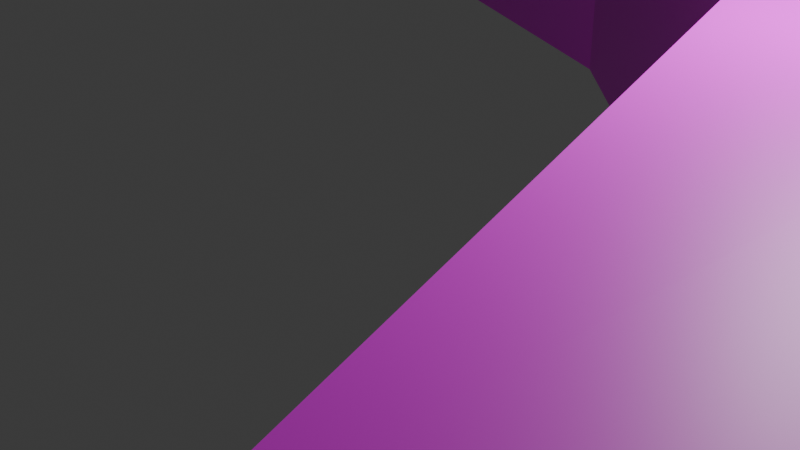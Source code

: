 # Source: road.blend  (saved by Blender 4.1.24; exported with 4.5.12 LTS)
import bpy
from mathutils import Matrix  # noqa: F401  (used for matrix-valued properties, if any)

bpy.ops.wm.read_factory_settings(use_empty=True)
scene = bpy.context.scene
scene.name = 'Scene'

# ---- collections
col_collection = bpy.data.collections.new('Collection'); scene.collection.children.link(col_collection)

# ---- images (referenced by path relative to the original .blend; pixels are not part of the script)
import os
ASSET_DIR = os.environ.get("B2B_ASSET_DIR", "")  # directory of the original .blend (textures are referenced by path, not embedded)
HERE = os.path.dirname(os.path.abspath(__file__))  # packed textures are extracted next to this script under _unpacked/

def load_image(name, relpath, width, height, colorspace="sRGB"):
    """Load a texture the original file referenced (path relative to the .blend, or extracted next to this script)."""
    p = next((c for c in (os.path.join(HERE, relpath), os.path.join(ASSET_DIR, relpath)) if relpath and os.path.exists(c)), "")
    if p:
        img = bpy.data.images.load(p, check_existing=True)
        img.name = name
    else:  # same state as the original file: an image datablock whose file is absent (Cycles renders it pink)
        img = bpy.data.images.new(name, width, height)
        img.source = "FILE"
        img.filepath = "//" + (relpath or name)
    img.colorspace_settings.name = colorspace
    return img
img_concrete_texure_jpg = load_image('Concrete texure.jpg', 'Concrete texure.jpg', 1024, 1024, 'sRGB')

# ---- materials (node trees are filled in below, after node groups)
mat_material_001 = bpy.data.materials.new('Material.001')
mat_material_001.use_transparent_shadow = False

# ---- material node trees
mat_material_001.use_nodes = True; mat_material_001.node_tree.nodes.clear()
_N = mat_material_001.node_tree.nodes; _L = mat_material_001.node_tree.links
n0 = _N.new('ShaderNodeBsdfPrincipled'); n0.name = 'Principled BSDF'; n0.location = (253, 493)
n1 = _N.new('ShaderNodeOutputMaterial'); n1.name = 'Material Output'; n1.location = (543, 493)
n2 = _N.new('ShaderNodeTexImage'); n2.name = 'Image Texture'; n2.location = (-20, 462)
n2.image = img_concrete_texure_jpg
_L.new(n0.outputs[0], n1.inputs[0])
_L.new(n2.outputs[0], n0.inputs[0])
n1.is_active_output = True

# ---- world
world_world = bpy.data.worlds.new('World'); scene.world = world_world
world_world.use_nodes = True; world_world.node_tree.nodes.clear()
_N = world_world.node_tree.nodes; _L = world_world.node_tree.links
n0 = _N.new('ShaderNodeOutputWorld'); n0.name = 'World Output'; n0.location = (300, 300)
n1 = _N.new('ShaderNodeBackground'); n1.name = 'Background'; n1.location = (10, 300)
n1.inputs[0].default_value = (0.05088, 0.05088, 0.05088, 1.0)
_L.new(n1.outputs[0], n0.inputs[0])
n0.is_active_output = True
world_world.color = (0.05088, 0.05088, 0.05088)
world_world.use_sun_shadow = False
world_world.sun_shadow_jitter_overblur = 0.0

# ---- cameras
cam_camera = bpy.data.cameras.new('Camera')
cam_camera.clip_end = 100.0
cam_camera.ortho_scale = 7.314

# ---- lights
light_light = bpy.data.lights.new('Light', 'POINT')
light_light.transmission_factor = 0.0
light_light.energy = 1000.0
light_light.shadow_soft_size = 0.1
light_light.shadow_maximum_resolution = 0.006
light_light.use_absolute_resolution = True

# ---- meshes
me_cube_001 = bpy.data.meshes.new('Cube.001')
me_cube_001.from_pydata([(-1.082, -0.8444, -0.9113), (-1.082, -0.8444, 0.9113), (-1.093, 0.9823, -0.9113), (-1.093, 0.9823, 0.9113), (1.14, -1.009, -0.6819), (1.14, -1.009, 0.6821), (0.8942, 0.9489, -0.9324), (0.8942, 0.9489, 0.9325), (4.097, -2.122, -0.6809), (4.097, -2.122, 0.6835), (4.32, -0.3406, -0.9313), (4.32, -0.3406, 0.9341), (7.707, -4.042, -0.8921), (7.707, -4.042, 0.9733), (7.696, -2.173, -0.8921), (7.696, -2.173, 0.9733), (7.824, -4.107, -0.8907), (7.824, -4.107, 0.9746), (7.813, -2.237, -0.8907), (7.813, -2.237, 0.9746), (7.885, -4.177, -0.8852), (7.885, -4.177, 0.9691), (7.909, -2.332, -0.8852), (7.909, -2.332, 0.9691), (9.623, -6.215, -0.7333), (9.623, -6.215, 0.8173), (10.63, -5.058, -0.7333), (10.63, -5.058, 0.8173), (10.98, -8.931, -0.7278), (10.98, -8.931, 0.8118), (12.37, -8.244, -0.7278), (12.37, -8.244, 0.8118), (11.03, -9.126, -0.7285), (11.03, -9.126, 0.8125), (12.45, -8.482, -0.7285), (12.45, -8.482, 0.8125), (10.91, -12.1, -0.7507), (10.91, -12.1, 0.8347), (12.86, -12.21, -0.7507), (12.86, -12.21, 0.8347), (9.932, -16.09, -0.7515), (9.932, -16.09, 0.8355), (11.87, -16.63, -0.7515), (11.87, -16.63, 0.8355), (8.234, -19.69, -0.7513), (8.234, -19.69, 0.8353), (9.98, -20.67, -0.7513), (9.98, -20.67, 0.8353), (8.195, -19.82, -0.7333), (8.195, -19.82, 0.8173), (9.895, -20.8, -0.7333), (9.895, -20.8, 0.8173), (0.9052, -0.9203, 0.9325), (0.9052, -0.9203, -0.9324), (4.331, -2.21, 0.9341), (4.331, -2.21, -0.9313), (0.9685, -1.912, 0.5239), (0.9685, -1.912, -0.5236), (3.629, -2.914, 0.5252), (3.629, -2.914, -0.5227), (0.8204, -1.856, 0.6821), (0.8204, -1.856, -0.6819), (3.777, -2.97, 0.6835), (3.777, -2.97, -0.6809), (0.7449, -2.506, 0.5239), (0.7449, -2.506, -0.5236), (3.406, -3.508, 0.5252), (3.406, -3.508, -0.5227), (0.7449, -2.506, 0.5239), (0.7449, -2.506, -0.5236), (3.406, -3.508, 0.5252), (3.406, -3.508, -0.5227), (0.5564, -3.019, 0.3659), (0.2766, -3.738, -0.3424), (3.214, -4.029, 0.344), (2.934, -4.748, -0.3646), (3.629, -2.914, 0.6062), (0.9685, -1.912, 0.6049), (3.406, -3.508, 0.6062), (0.7448, -2.506, 0.6049), (4.097, -2.122, 0.8155), (1.14, -1.009, 0.8141), (3.777, -2.97, 0.8155), (0.8203, -1.856, 0.8141), (3.629, -2.914, 0.6879), (0.9684, -1.912, 0.6866), (3.406, -3.508, 0.6879), (0.7448, -2.506, 0.6866), (3.397, -3.532, 0.6077), (0.7361, -2.53, 0.6065), (3.205, -4.053, 0.4265), (0.5477, -3.042, 0.4485)], [], [(0, 1, 3, 2), (2, 3, 7, 6), (4, 8, 63, 61), (53, 52, 1, 0), (2, 6, 53, 0), (7, 3, 1, 52), (53, 6, 10, 55), (7, 52, 54, 11), (6, 7, 11, 10), (55, 10, 14, 12), (11, 54, 13, 15), (10, 11, 15, 14), (54, 55, 12, 13), (15, 13, 17, 19), (14, 15, 19, 18), (13, 12, 16, 17), (12, 14, 18, 16), (17, 16, 20, 21), (16, 18, 22, 20), (19, 17, 21, 23), (18, 19, 23, 22), (23, 21, 25, 27), (22, 23, 27, 26), (21, 20, 24, 25), (20, 22, 26, 24), (26, 27, 31, 30), (25, 24, 28, 29), (24, 26, 30, 28), (27, 25, 29, 31), (29, 28, 32, 33), (28, 30, 34, 32), (31, 29, 33, 35), (30, 31, 35, 34), (35, 33, 37, 39), (34, 35, 39, 38), (33, 32, 36, 37), (32, 34, 38, 36), (37, 36, 40, 41), (36, 38, 42, 40), (39, 37, 41, 43), (38, 39, 43, 42), (40, 42, 46, 44), (43, 41, 45, 47), (42, 43, 47, 46), (41, 40, 44, 45), (47, 45, 49, 51), (46, 47, 51, 50), (45, 44, 48, 49), (44, 46, 50, 48), (50, 51, 49, 48), (4, 5, 52, 53), (9, 8, 55, 54), (5, 9, 54, 52), (8, 4, 53, 55), (69, 71, 75, 73), (8, 9, 62, 63), (62, 9, 80, 82), (5, 4, 61, 60), (57, 56, 60, 61), (58, 59, 63, 62), (56, 58, 62, 60), (63, 59, 67, 65, 57, 61), (67, 66, 70, 71), (59, 58, 66, 67), (66, 58, 76, 78), (56, 57, 65, 64), (66, 64, 68, 70), (64, 65, 69, 68), (65, 67, 71, 69), (72, 73, 75, 74), (71, 70, 74, 75), (68, 69, 73, 72), (74, 70, 88, 90), (76, 77, 85, 84), (56, 64, 79, 77), (58, 56, 77, 76), (80, 81, 83, 82), (60, 62, 82, 83), (5, 60, 83, 81), (9, 5, 81, 80), (84, 85, 87, 86), (77, 79, 87, 85), (87, 89, 64, 68, 79), (78, 76, 84, 86), (88, 89, 91, 90), (72, 74, 90, 91), (68, 72, 91, 89), (89, 68, 87, 79, 64), (66, 78, 86, 88, 70), (87, 89, 88, 86)])
_uv = me_cube_001.uv_layers.new(name='UVMap')
_uv.uv.foreach_set('vector', [0.375, 0.0, 0.625, 0.0, 0.625, 0.25, 0.375, 0.25, 0.375, 0.25, 0.625, 0.25, 0.625, 0.5, 0.375, 0.5, 0.4086, 0.75, 0.4086, 0.75, 0.4086, 0.75, 0.4086, 0.75, 0.375, 0.75, 0.625, 0.75, 0.625, 1.0, 0.375, 1.0, 0.125, 0.5, 0.375, 0.5, 0.375, 0.75, 0.125, 0.75, 0.625, 0.5, 0.875, 0.5, 0.875, 0.75, 0.625, 0.75, 0.375, 0.75, 0.375, 0.5, 0.375, 0.5, 0.375, 0.75, 0.625, 0.5, 0.625, 0.75, 0.625, 0.75, 0.625, 0.5, 0.375, 0.5, 0.625, 0.5, 0.625, 0.5, 0.375, 0.5, 0.375, 0.75, 0.375, 0.5, 0.375, 0.5, 0.375, 0.75, 0.625, 0.5, 0.625, 0.75, 0.625, 0.75, 0.625, 0.5, 0.375, 0.5, 0.625, 0.5, 0.625, 0.5, 0.375, 0.5, 0.625, 0.75, 0.375, 0.75, 0.375, 0.75, 0.625, 0.75, 0.625, 0.5, 0.625, 0.75, 0.625, 0.75, 0.625, 0.5, 0.375, 0.5, 0.625, 0.5, 0.625, 0.5, 0.375, 0.5, 0.625, 0.75, 0.375, 0.75, 0.375, 0.75, 0.625, 0.75, 0.375, 0.75, 0.375, 0.5, 0.375, 0.5, 0.375, 0.75, 0.625, 0.75, 0.375, 0.75, 0.375, 0.75, 0.625, 0.75, 0.375, 0.75, 0.375, 0.5, 0.375, 0.5, 0.375, 0.75, 0.625, 0.5, 0.625, 0.75, 0.625, 0.75, 0.625, 0.5, 0.375, 0.5, 0.625, 0.5, 0.625, 0.5, 0.375, 0.5, 0.625, 0.5, 0.625, 0.75, 0.625, 0.75, 0.625, 0.5, 0.375, 0.5, 0.625, 0.5, 0.625, 0.5, 0.375, 0.5, 0.625, 0.75, 0.375, 0.75, 0.375, 0.75, 0.625, 0.75, 0.375, 0.75, 0.375, 0.5, 0.375, 0.5, 0.375, 0.75, 0.375, 0.5, 0.625, 0.5, 0.625, 0.5, 0.375, 0.5, 0.625, 0.75, 0.375, 0.75, 0.375, 0.75, 0.625, 0.75, 0.375, 0.75, 0.375, 0.5, 0.375, 0.5, 0.375, 0.75, 0.625, 0.5, 0.625, 0.75, 0.625, 0.75, 0.625, 0.5, 0.625, 0.75, 0.375, 0.75, 0.375, 0.75, 0.625, 0.75, 0.375, 0.75, 0.375, 0.5, 0.375, 0.5, 0.375, 0.75, 0.625, 0.5, 0.625, 0.75, 0.625, 0.75, 0.625, 0.5, 0.375, 0.5, 0.625, 0.5, 0.625, 0.5, 0.375, 0.5, 0.625, 0.5, 0.625, 0.75, 0.625, 0.75, 0.625, 0.5, 0.375, 0.5, 0.625, 0.5, 0.625, 0.5, 0.375, 0.5, 0.625, 0.75, 0.375, 0.75, 0.375, 0.75, 0.625, 0.75, 0.375, 0.75, 0.375, 0.5, 0.375, 0.5, 0.375, 0.75, 0.625, 0.75, 0.375, 0.75, 0.375, 0.75, 0.625, 0.75, 0.375, 0.75, 0.375, 0.5, 0.375, 0.5, 0.375, 0.75, 0.625, 0.5, 0.625, 0.75, 0.625, 0.75, 0.625, 0.5, 0.375, 0.5, 0.625, 0.5, 0.625, 0.5, 0.375, 0.5, 0.375, 0.75, 0.375, 0.5, 0.375, 0.5, 0.375, 0.75, 0.625, 0.5, 0.625, 0.75, 0.625, 0.75, 0.625, 0.5, 0.375, 0.5, 0.625, 0.5, 0.625, 0.5, 0.375, 0.5, 0.625, 0.75, 0.375, 0.75, 0.375, 0.75, 0.625, 0.75, 0.625, 0.5, 0.625, 0.75, 0.625, 0.75, 0.625, 0.5, 0.375, 0.5, 0.625, 0.5, 0.625, 0.5, 0.375, 0.5, 0.625, 0.75, 0.375, 0.75, 0.375, 0.75, 0.625, 0.75, 0.375, 0.75, 0.375, 0.5, 0.375, 0.5, 0.375, 0.75, 0.375, 0.5, 0.625, 0.5, 0.625, 0.75, 0.375, 0.75, 0.4086, 0.75, 0.5914, 0.75, 0.625, 0.75, 0.375, 0.75, 0.5914, 0.75, 0.4086, 0.75, 0.375, 0.75, 0.625, 0.75, 0.5914, 0.75, 0.5914, 0.75, 0.625, 0.75, 0.625, 0.75, 0.4086, 0.75, 0.4086, 0.75, 0.375, 0.75, 0.375, 0.75, 0.4298, 0.75, 0.4298, 0.75, 0.4298, 0.75, 0.4298, 0.75, 0.4086, 0.75, 0.5914, 0.75, 0.5914, 0.75, 0.4086, 0.75, 0.5914, 0.75, 0.5914, 0.75, 0.5914, 0.75, 0.5914, 0.75, 0.5914, 0.75, 0.4086, 0.75, 0.4086, 0.75, 0.5914, 0.75, 0.4298, 0.75, 0.5702, 0.75, 0.5914, 0.75, 0.4086, 0.75, 0.5702, 0.75, 0.4298, 0.75, 0.4086, 0.75, 0.5914, 0.75, 0.5702, 0.75, 0.5702, 0.75, 0.5914, 0.75, 0.5914, 0.75, 0.4086, 0.75, 0.4298, 0.75, 0.4298, 0.75, 0.4298, 0.75, 0.4298, 0.75, 0.4086, 0.75, 0.4298, 0.75, 0.5702, 0.75, 0.5702, 0.75, 0.4298, 0.75, 0.4298, 0.75, 0.5702, 0.75, 0.5702, 0.75, 0.4298, 0.75, 0.5702, 0.75, 0.5702, 0.75, 0.5702, 0.75, 0.5702, 0.75, 0.5702, 0.75, 0.4298, 0.75, 0.4298, 0.75, 0.5702, 0.75, 0.5702, 0.75, 0.5702, 0.75, 0.5702, 0.75, 0.5702, 0.75, 0.5702, 0.75, 0.4298, 0.75, 0.4298, 0.75, 0.5702, 0.75, 0.4298, 0.75, 0.4298, 0.75, 0.4298, 0.75, 0.4298, 0.75, 0.5702, 0.75, 0.4298, 0.75, 0.4298, 0.75, 0.5702, 0.75, 0.4298, 0.75, 0.5702, 0.75, 0.5702, 0.75, 0.4298, 0.75, 0.5702, 0.75, 0.4298, 0.75, 0.4298, 0.75, 0.5702, 0.75, 0.5702, 0.75, 0.5702, 0.75, 0.5702, 0.75, 0.5702, 0.75, 0.5702, 0.75, 0.5702, 0.75, 0.5702, 0.75, 0.5702, 0.75, 0.5702, 0.75, 0.5702, 0.75, 0.5702, 0.75, 0.5702, 0.75, 0.5702, 0.75, 0.5702, 0.75, 0.5702, 0.75, 0.5702, 0.75, 0.5914, 0.75, 0.5914, 0.75, 0.5914, 0.75, 0.5914, 0.75, 0.5914, 0.75, 0.5914, 0.75, 0.5914, 0.75, 0.5914, 0.75, 0.5914, 0.75, 0.5914, 0.75, 0.5914, 0.75, 0.5914, 0.75, 0.5914, 0.75, 0.5914, 0.75, 0.5914, 0.75, 0.5914, 0.75, 0.5702, 0.75, 0.5702, 0.75, 0.5702, 0.75, 0.5702, 0.75, 0.5702, 0.75, 0.5702, 0.75, 0.5702, 0.75, 0.5702, 0.75, 0.5702, 0.75, 0.5702, 0.75, 0.5702, 0.75, 0.5702, 0.75, 0.5702, 0.75, 0.5702, 0.75, 0.5702, 0.75, 0.5702, 0.75, 0.5702, 0.75, 0.5702, 0.75, 0.5702, 0.75, 0.5702, 0.75, 0.5702, 0.75, 0.5702, 0.75, 0.5702, 0.75, 0.5702, 0.75, 0.5702, 0.75, 0.5702, 0.75, 0.5702, 0.75, 0.5702, 0.75, 0.5702, 0.75, 0.5702, 0.75, 0.5702, 0.75, 0.5702, 0.75, 0.5702, 0.75, 0.5702, 0.75, 0.0, 0.0, 0.0, 0.0, 0.0, 0.0, 0.0, 0.0, 0.0, 0.0, 0.5702, 0.75, 0.5702, 0.75, 0.5702, 0.75, 0.0, 0.0])
me_cube_001.materials.append(mat_material_001)
me_cube_001.update()

# ---- objects
ob_light = bpy.data.objects.new('Light', light_light)
ob_camera = bpy.data.objects.new('Camera', cam_camera)
ob_empty = bpy.data.objects.new('Empty', None)
ob_cube = bpy.data.objects.new('Cube', me_cube_001)

# ---- transforms, parenting, visibility, modifiers, constraints
ob_light.location = (4.076, 1.005, 5.904)
ob_light.rotation_euler = (0.6503, 0.05522, 1.866)
ob_light.lock_rotations_4d = False
ob_light.empty_display_type = 'ARROWS'
ob_light.color = (0.0, 0.0, 0.0, 0.0)
ob_light.lineart.crease_threshold = 0.0
ob_camera.location = (7.359, -6.926, 4.958)
ob_camera.rotation_euler = (1.109, 0.0, 0.8149)
ob_camera.lock_rotations_4d = False
ob_camera.empty_display_type = 'ARROWS'
ob_camera.color = (0.0, 0.0, 0.0, 0.0)
ob_camera.display_type = 'WIRE'
ob_camera.lineart.crease_threshold = 0.0
ob_empty.location = (0.0, 0.0, 0.0)
ob_empty.scale = (29.17, 29.17, 29.17)
ob_empty.empty_display_type = 'IMAGE'
ob_empty.empty_display_size = 5.0
ob_empty.empty_image_depth = 'BACK'
ob_empty.show_empty_image_perspective = False
ob_empty.empty_image_side = 'FRONT'
ob_cube.location = (-47.9, 20.76, -0.2668)
ob_cube.rotation_euler = (0.0, -0.0, 0.371)
ob_cube.scale = (3.649, 3.649, 3.649)

# ---- collection membership
col_collection.objects.link(ob_light)
col_collection.objects.link(ob_camera)
col_collection.objects.link(ob_empty)
col_collection.objects.link(ob_cube)

# ---- scene / render settings (as saved in the file)
scene.camera = ob_camera
scene.frame_start = 1; scene.frame_end = 250; scene.frame_set(1)
scene.render.engine = 'BLENDER_EEVEE_NEXT'
scene.cycles.sampling_pattern = 'TABULATED_SOBOL'
scene.eevee.ray_tracing_options.trace_max_roughness = 0.0
bpy.context.view_layer.update()
